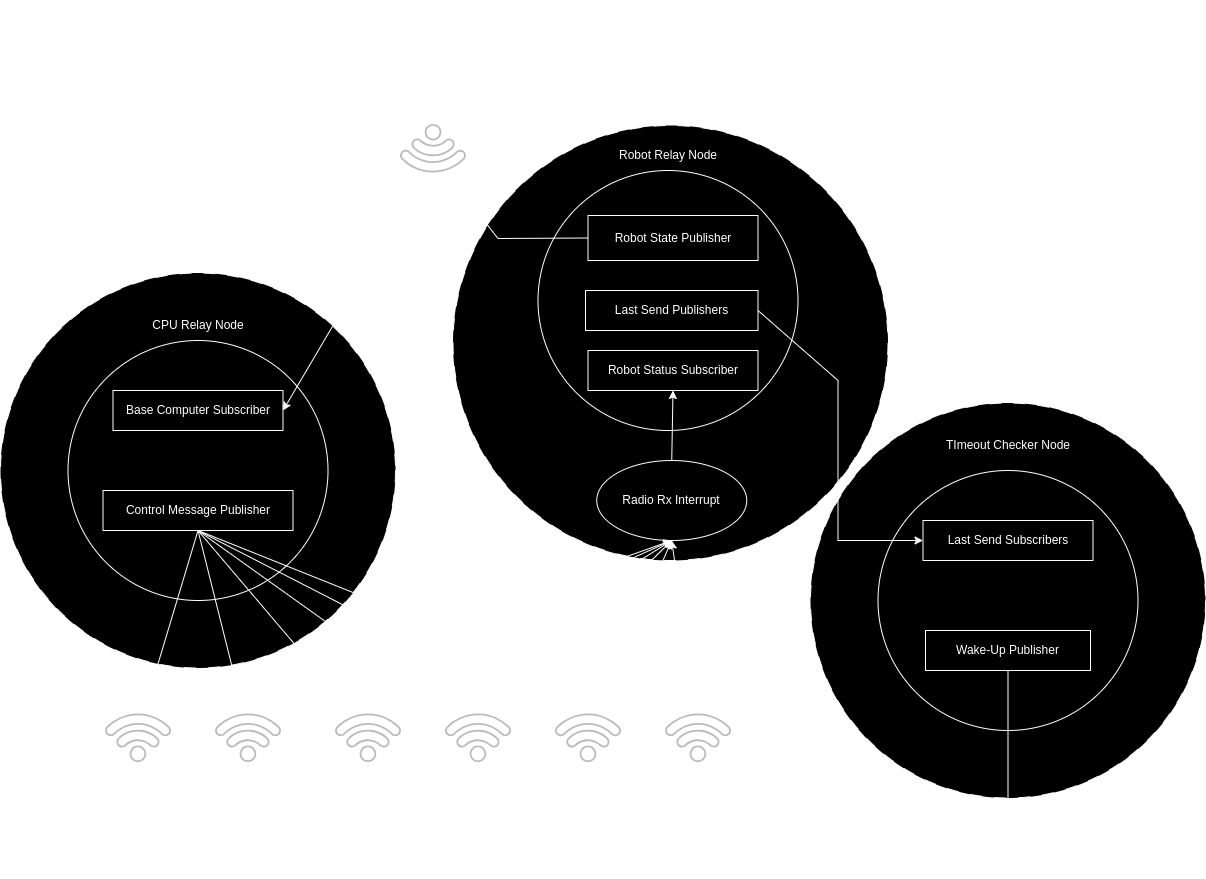

The diagram above was exported from draw.io. Its source (the exported page's mxGraphModel, read from the mxfile embedded in the PNG):
<mxGraphModel dx="1985" dy="676" grid="1" gridSize="10" guides="1" tooltips="1" connect="1" arrows="1" fold="1" page="1" pageScale="1" pageWidth="850" pageHeight="1100" math="0" shadow="0">
  <root>
    <mxCell id="0" />
    <mxCell id="1" parent="0" />
    <mxCell id="p1a3qNzO7fMNEapz9w03-82" value="" style="ellipse;whiteSpace=wrap;html=1;aspect=fixed;dashed=1;dashPattern=12 12;" vertex="1" parent="1">
      <mxGeometry x="275.5" y="135" width="435" height="435" as="geometry" />
    </mxCell>
    <mxCell id="p1a3qNzO7fMNEapz9w03-79" value="" style="ellipse;whiteSpace=wrap;html=1;aspect=fixed;dashed=1;dashPattern=12 12;" vertex="1" parent="1">
      <mxGeometry x="633" y="412.5" width="395" height="395" as="geometry" />
    </mxCell>
    <mxCell id="p1a3qNzO7fMNEapz9w03-76" value="" style="ellipse;whiteSpace=wrap;html=1;aspect=fixed;dashed=1;dashPattern=12 12;" vertex="1" parent="1">
      <mxGeometry x="-177" y="282.5" width="395" height="395" as="geometry" />
    </mxCell>
    <mxCell id="p1a3qNzO7fMNEapz9w03-1" value="" style="ellipse;whiteSpace=wrap;html=1;aspect=fixed;" vertex="1" parent="1">
      <mxGeometry x="-109.5" y="350" width="260" height="260" as="geometry" />
    </mxCell>
    <mxCell id="p1a3qNzO7fMNEapz9w03-3" value="CPU Relay Node" style="text;html=1;strokeColor=none;fillColor=none;align=center;verticalAlign=middle;whiteSpace=wrap;rounded=0;" vertex="1" parent="1">
      <mxGeometry x="-39.5" y="320" width="120" height="30" as="geometry" />
    </mxCell>
    <mxCell id="p1a3qNzO7fMNEapz9w03-4" value="" style="ellipse;whiteSpace=wrap;html=1;aspect=fixed;" vertex="1" parent="1">
      <mxGeometry x="360.5" y="180" width="260" height="260" as="geometry" />
    </mxCell>
    <mxCell id="p1a3qNzO7fMNEapz9w03-5" value="" style="ellipse;whiteSpace=wrap;html=1;aspect=fixed;" vertex="1" parent="1">
      <mxGeometry x="700.5" y="480" width="260" height="260" as="geometry" />
    </mxCell>
    <mxCell id="p1a3qNzO7fMNEapz9w03-6" value="Robot Relay Node" style="text;html=1;strokeColor=none;fillColor=none;align=center;verticalAlign=middle;whiteSpace=wrap;rounded=0;" vertex="1" parent="1">
      <mxGeometry x="430.5" y="150" width="120" height="30" as="geometry" />
    </mxCell>
    <mxCell id="p1a3qNzO7fMNEapz9w03-7" value="TImeout Checker Node" style="text;html=1;strokeColor=none;fillColor=none;align=center;verticalAlign=middle;whiteSpace=wrap;rounded=0;" vertex="1" parent="1">
      <mxGeometry x="760.5" y="440" width="140" height="30" as="geometry" />
    </mxCell>
    <mxCell id="p1a3qNzO7fMNEapz9w03-10" value="" style="sketch=0;pointerEvents=1;shadow=0;dashed=0;html=1;strokeColor=none;fillColor=#434445;aspect=fixed;labelPosition=center;verticalLabelPosition=bottom;verticalAlign=top;align=center;outlineConnect=0;shape=mxgraph.vvd.wi_fi;rotation=135;" vertex="1" parent="1">
      <mxGeometry x="230.5" y="140" width="50" height="50" as="geometry" />
    </mxCell>
    <mxCell id="p1a3qNzO7fMNEapz9w03-11" value="Base Computer" style="text;html=1;strokeColor=none;fillColor=none;align=center;verticalAlign=middle;whiteSpace=wrap;rounded=0;" vertex="1" parent="1">
      <mxGeometry x="195.5" y="90" width="120" height="30" as="geometry" />
    </mxCell>
    <mxCell id="p1a3qNzO7fMNEapz9w03-13" value="Robot 1" style="text;html=1;strokeColor=none;fillColor=none;align=center;verticalAlign=middle;whiteSpace=wrap;rounded=0;" vertex="1" parent="1">
      <mxGeometry x="-99.5" y="785" width="120" height="30" as="geometry" />
    </mxCell>
    <mxCell id="p1a3qNzO7fMNEapz9w03-16" value="" style="sketch=0;pointerEvents=1;shadow=0;dashed=0;html=1;strokeColor=none;fillColor=#434445;aspect=fixed;labelPosition=center;verticalLabelPosition=bottom;verticalAlign=top;align=center;outlineConnect=0;shape=mxgraph.vvd.wi_fi;rotation=-45;" vertex="1" parent="1">
      <mxGeometry x="-64.5" y="715" width="50" height="50" as="geometry" />
    </mxCell>
    <mxCell id="p1a3qNzO7fMNEapz9w03-17" value="Robot 2" style="text;html=1;strokeColor=none;fillColor=none;align=center;verticalAlign=middle;whiteSpace=wrap;rounded=0;" vertex="1" parent="1">
      <mxGeometry x="10.5" y="785" width="120" height="30" as="geometry" />
    </mxCell>
    <mxCell id="p1a3qNzO7fMNEapz9w03-18" value="" style="sketch=0;pointerEvents=1;shadow=0;dashed=0;html=1;strokeColor=none;fillColor=#434445;aspect=fixed;labelPosition=center;verticalLabelPosition=bottom;verticalAlign=top;align=center;outlineConnect=0;shape=mxgraph.vvd.wi_fi;rotation=-45;" vertex="1" parent="1">
      <mxGeometry x="45.5" y="715" width="50" height="50" as="geometry" />
    </mxCell>
    <mxCell id="p1a3qNzO7fMNEapz9w03-25" value="Robot 3" style="text;html=1;strokeColor=none;fillColor=none;align=center;verticalAlign=middle;whiteSpace=wrap;rounded=0;" vertex="1" parent="1">
      <mxGeometry x="130.5" y="785" width="120" height="30" as="geometry" />
    </mxCell>
    <mxCell id="p1a3qNzO7fMNEapz9w03-26" value="" style="sketch=0;pointerEvents=1;shadow=0;dashed=0;html=1;strokeColor=none;fillColor=#434445;aspect=fixed;labelPosition=center;verticalLabelPosition=bottom;verticalAlign=top;align=center;outlineConnect=0;shape=mxgraph.vvd.wi_fi;rotation=-45;" vertex="1" parent="1">
      <mxGeometry x="165.5" y="715" width="50" height="50" as="geometry" />
    </mxCell>
    <mxCell id="p1a3qNzO7fMNEapz9w03-27" value="Robot 4" style="text;html=1;strokeColor=none;fillColor=none;align=center;verticalAlign=middle;whiteSpace=wrap;rounded=0;" vertex="1" parent="1">
      <mxGeometry x="240.5" y="785" width="120" height="30" as="geometry" />
    </mxCell>
    <mxCell id="p1a3qNzO7fMNEapz9w03-28" value="" style="sketch=0;pointerEvents=1;shadow=0;dashed=0;html=1;strokeColor=none;fillColor=#434445;aspect=fixed;labelPosition=center;verticalLabelPosition=bottom;verticalAlign=top;align=center;outlineConnect=0;shape=mxgraph.vvd.wi_fi;rotation=-45;" vertex="1" parent="1">
      <mxGeometry x="275.5" y="715" width="50" height="50" as="geometry" />
    </mxCell>
    <mxCell id="p1a3qNzO7fMNEapz9w03-29" value="Robot 5" style="text;html=1;strokeColor=none;fillColor=none;align=center;verticalAlign=middle;whiteSpace=wrap;rounded=0;" vertex="1" parent="1">
      <mxGeometry x="350.5" y="785" width="120" height="30" as="geometry" />
    </mxCell>
    <mxCell id="p1a3qNzO7fMNEapz9w03-30" value="" style="sketch=0;pointerEvents=1;shadow=0;dashed=0;html=1;strokeColor=none;fillColor=#434445;aspect=fixed;labelPosition=center;verticalLabelPosition=bottom;verticalAlign=top;align=center;outlineConnect=0;shape=mxgraph.vvd.wi_fi;rotation=-45;" vertex="1" parent="1">
      <mxGeometry x="385.5" y="715" width="50" height="50" as="geometry" />
    </mxCell>
    <mxCell id="p1a3qNzO7fMNEapz9w03-31" value="Robot 6" style="text;html=1;strokeColor=none;fillColor=none;align=center;verticalAlign=middle;whiteSpace=wrap;rounded=0;" vertex="1" parent="1">
      <mxGeometry x="460.5" y="785" width="120" height="30" as="geometry" />
    </mxCell>
    <mxCell id="p1a3qNzO7fMNEapz9w03-32" value="" style="sketch=0;pointerEvents=1;shadow=0;dashed=0;html=1;strokeColor=none;fillColor=#434445;aspect=fixed;labelPosition=center;verticalLabelPosition=bottom;verticalAlign=top;align=center;outlineConnect=0;shape=mxgraph.vvd.wi_fi;rotation=-45;" vertex="1" parent="1">
      <mxGeometry x="495.5" y="715" width="50" height="50" as="geometry" />
    </mxCell>
    <mxCell id="p1a3qNzO7fMNEapz9w03-35" value="Base Computer Subscriber" style="rounded=0;whiteSpace=wrap;html=1;" vertex="1" parent="1">
      <mxGeometry x="-64.5" y="400" width="170" height="40" as="geometry" />
    </mxCell>
    <mxCell id="p1a3qNzO7fMNEapz9w03-36" value="" style="endArrow=classic;html=1;rounded=0;entryX=1;entryY=0.5;entryDx=0;entryDy=0;" edge="1" parent="1" source="p1a3qNzO7fMNEapz9w03-10" target="p1a3qNzO7fMNEapz9w03-35">
      <mxGeometry width="50" height="50" relative="1" as="geometry">
        <mxPoint x="300.5" y="490" as="sourcePoint" />
        <mxPoint x="350.5" y="440" as="targetPoint" />
        <Array as="points" />
      </mxGeometry>
    </mxCell>
    <mxCell id="p1a3qNzO7fMNEapz9w03-37" value="Robot State Publisher" style="rounded=0;whiteSpace=wrap;html=1;" vertex="1" parent="1">
      <mxGeometry x="410.5" y="225" width="170" height="45" as="geometry" />
    </mxCell>
    <mxCell id="p1a3qNzO7fMNEapz9w03-38" value="" style="endArrow=classic;html=1;rounded=0;exitX=0;exitY=0.5;exitDx=0;exitDy=0;" edge="1" parent="1" source="p1a3qNzO7fMNEapz9w03-37" target="p1a3qNzO7fMNEapz9w03-10">
      <mxGeometry width="50" height="50" relative="1" as="geometry">
        <mxPoint x="300.5" y="490" as="sourcePoint" />
        <mxPoint x="350.5" y="440" as="targetPoint" />
        <Array as="points">
          <mxPoint x="320.5" y="248" />
        </Array>
      </mxGeometry>
    </mxCell>
    <mxCell id="p1a3qNzO7fMNEapz9w03-39" value="Control Message Publisher" style="rounded=0;whiteSpace=wrap;html=1;" vertex="1" parent="1">
      <mxGeometry x="-74.5" y="500" width="190" height="40" as="geometry" />
    </mxCell>
    <mxCell id="p1a3qNzO7fMNEapz9w03-40" value="" style="endArrow=classic;html=1;rounded=0;exitX=0.5;exitY=1;exitDx=0;exitDy=0;" edge="1" parent="1" source="p1a3qNzO7fMNEapz9w03-39" target="p1a3qNzO7fMNEapz9w03-16">
      <mxGeometry width="50" height="50" relative="1" as="geometry">
        <mxPoint x="300.5" y="580" as="sourcePoint" />
        <mxPoint x="350.5" y="530" as="targetPoint" />
      </mxGeometry>
    </mxCell>
    <mxCell id="p1a3qNzO7fMNEapz9w03-43" value="" style="endArrow=classic;html=1;rounded=0;exitX=0.5;exitY=1;exitDx=0;exitDy=0;" edge="1" parent="1" source="p1a3qNzO7fMNEapz9w03-39" target="p1a3qNzO7fMNEapz9w03-18">
      <mxGeometry width="50" height="50" relative="1" as="geometry">
        <mxPoint x="30.5" y="450" as="sourcePoint" />
        <mxPoint x="-23.5" y="721" as="targetPoint" />
      </mxGeometry>
    </mxCell>
    <mxCell id="p1a3qNzO7fMNEapz9w03-44" value="" style="endArrow=classic;html=1;rounded=0;exitX=0.5;exitY=1;exitDx=0;exitDy=0;" edge="1" parent="1" source="p1a3qNzO7fMNEapz9w03-39" target="p1a3qNzO7fMNEapz9w03-26">
      <mxGeometry width="50" height="50" relative="1" as="geometry">
        <mxPoint x="30.5" y="450" as="sourcePoint" />
        <mxPoint x="75.5" y="720" as="targetPoint" />
      </mxGeometry>
    </mxCell>
    <mxCell id="p1a3qNzO7fMNEapz9w03-45" value="" style="endArrow=classic;html=1;rounded=0;exitX=0.5;exitY=1;exitDx=0;exitDy=0;" edge="1" parent="1" source="p1a3qNzO7fMNEapz9w03-39" target="p1a3qNzO7fMNEapz9w03-28">
      <mxGeometry width="50" height="50" relative="1" as="geometry">
        <mxPoint x="20.5" y="440" as="sourcePoint" />
        <mxPoint x="187.5" y="727" as="targetPoint" />
      </mxGeometry>
    </mxCell>
    <mxCell id="p1a3qNzO7fMNEapz9w03-46" value="" style="endArrow=classic;html=1;rounded=0;exitX=0.5;exitY=1;exitDx=0;exitDy=0;" edge="1" parent="1" source="p1a3qNzO7fMNEapz9w03-39" target="p1a3qNzO7fMNEapz9w03-30">
      <mxGeometry width="50" height="50" relative="1" as="geometry">
        <mxPoint x="30.5" y="450" as="sourcePoint" />
        <mxPoint x="293.5" y="732" as="targetPoint" />
      </mxGeometry>
    </mxCell>
    <mxCell id="p1a3qNzO7fMNEapz9w03-47" value="" style="endArrow=classic;html=1;rounded=0;exitX=0.5;exitY=1;exitDx=0;exitDy=0;" edge="1" parent="1" source="p1a3qNzO7fMNEapz9w03-39" target="p1a3qNzO7fMNEapz9w03-32">
      <mxGeometry width="50" height="50" relative="1" as="geometry">
        <mxPoint x="30.5" y="450" as="sourcePoint" />
        <mxPoint x="400.5" y="735" as="targetPoint" />
      </mxGeometry>
    </mxCell>
    <mxCell id="p1a3qNzO7fMNEapz9w03-48" value="Robot Status Subscriber" style="rounded=0;whiteSpace=wrap;html=1;" vertex="1" parent="1">
      <mxGeometry x="410.5" y="360" width="170" height="40" as="geometry" />
    </mxCell>
    <mxCell id="p1a3qNzO7fMNEapz9w03-56" value="Last Send Publishers" style="rounded=0;whiteSpace=wrap;html=1;" vertex="1" parent="1">
      <mxGeometry x="408" y="300" width="172.5" height="40" as="geometry" />
    </mxCell>
    <mxCell id="p1a3qNzO7fMNEapz9w03-57" value="Last Send Subscribers" style="rounded=0;whiteSpace=wrap;html=1;" vertex="1" parent="1">
      <mxGeometry x="745.5" y="530" width="170" height="40" as="geometry" />
    </mxCell>
    <mxCell id="p1a3qNzO7fMNEapz9w03-58" value="" style="endArrow=classic;html=1;rounded=0;exitX=1;exitY=0.5;exitDx=0;exitDy=0;entryX=0;entryY=0.5;entryDx=0;entryDy=0;" edge="1" parent="1" source="p1a3qNzO7fMNEapz9w03-56" target="p1a3qNzO7fMNEapz9w03-57">
      <mxGeometry width="50" height="50" relative="1" as="geometry">
        <mxPoint x="300.5" y="580" as="sourcePoint" />
        <mxPoint x="350.5" y="530" as="targetPoint" />
        <Array as="points">
          <mxPoint x="660.5" y="390" />
          <mxPoint x="660.5" y="550" />
        </Array>
      </mxGeometry>
    </mxCell>
    <mxCell id="p1a3qNzO7fMNEapz9w03-59" value="Wake-Up Publisher" style="rounded=0;whiteSpace=wrap;html=1;" vertex="1" parent="1">
      <mxGeometry x="748" y="640" width="165" height="40" as="geometry" />
    </mxCell>
    <mxCell id="p1a3qNzO7fMNEapz9w03-60" value="" style="endArrow=classic;html=1;rounded=0;exitX=0.5;exitY=1;exitDx=0;exitDy=0;entryX=0.5;entryY=1;entryDx=0;entryDy=0;" edge="1" parent="1" source="p1a3qNzO7fMNEapz9w03-59" target="p1a3qNzO7fMNEapz9w03-13">
      <mxGeometry width="50" height="50" relative="1" as="geometry">
        <mxPoint x="300.5" y="820" as="sourcePoint" />
        <mxPoint x="-49.5" y="880" as="targetPoint" />
        <Array as="points">
          <mxPoint x="830.5" y="880" />
          <mxPoint x="-39.5" y="880" />
        </Array>
      </mxGeometry>
    </mxCell>
    <mxCell id="p1a3qNzO7fMNEapz9w03-61" value="" style="endArrow=classic;html=1;rounded=0;entryX=0.5;entryY=1;entryDx=0;entryDy=0;" edge="1" parent="1" target="p1a3qNzO7fMNEapz9w03-17">
      <mxGeometry width="50" height="50" relative="1" as="geometry">
        <mxPoint x="70.5" y="880" as="sourcePoint" />
        <mxPoint x="320.5" y="780" as="targetPoint" />
      </mxGeometry>
    </mxCell>
    <mxCell id="p1a3qNzO7fMNEapz9w03-62" value="" style="endArrow=classic;html=1;rounded=0;entryX=0.5;entryY=1;entryDx=0;entryDy=0;" edge="1" parent="1">
      <mxGeometry width="50" height="50" relative="1" as="geometry">
        <mxPoint x="190" y="880" as="sourcePoint" />
        <mxPoint x="190" y="815" as="targetPoint" />
      </mxGeometry>
    </mxCell>
    <mxCell id="p1a3qNzO7fMNEapz9w03-63" value="" style="endArrow=classic;html=1;rounded=0;entryX=0.5;entryY=1;entryDx=0;entryDy=0;" edge="1" parent="1">
      <mxGeometry width="50" height="50" relative="1" as="geometry">
        <mxPoint x="300" y="880" as="sourcePoint" />
        <mxPoint x="300" y="815" as="targetPoint" />
      </mxGeometry>
    </mxCell>
    <mxCell id="p1a3qNzO7fMNEapz9w03-64" value="" style="endArrow=classic;html=1;rounded=0;entryX=0.5;entryY=1;entryDx=0;entryDy=0;" edge="1" parent="1">
      <mxGeometry width="50" height="50" relative="1" as="geometry">
        <mxPoint x="410.5" y="880" as="sourcePoint" />
        <mxPoint x="410.5" y="815" as="targetPoint" />
      </mxGeometry>
    </mxCell>
    <mxCell id="p1a3qNzO7fMNEapz9w03-65" value="" style="endArrow=classic;html=1;rounded=0;entryX=0.5;entryY=1;entryDx=0;entryDy=0;" edge="1" parent="1">
      <mxGeometry width="50" height="50" relative="1" as="geometry">
        <mxPoint x="520" y="880" as="sourcePoint" />
        <mxPoint x="520" y="815" as="targetPoint" />
      </mxGeometry>
    </mxCell>
    <mxCell id="p1a3qNzO7fMNEapz9w03-68" value="Radio Rx Interrupt" style="ellipse;whiteSpace=wrap;html=1;" vertex="1" parent="1">
      <mxGeometry x="419.25" y="470" width="150" height="80" as="geometry" />
    </mxCell>
    <mxCell id="p1a3qNzO7fMNEapz9w03-69" value="" style="endArrow=classic;html=1;rounded=0;entryX=0.5;entryY=1;entryDx=0;entryDy=0;exitX=0.5;exitY=0;exitDx=0;exitDy=0;" edge="1" parent="1" source="p1a3qNzO7fMNEapz9w03-68" target="p1a3qNzO7fMNEapz9w03-48">
      <mxGeometry width="50" height="50" relative="1" as="geometry">
        <mxPoint x="360.5" y="520" as="sourcePoint" />
        <mxPoint x="410.5" y="470" as="targetPoint" />
      </mxGeometry>
    </mxCell>
    <mxCell id="p1a3qNzO7fMNEapz9w03-70" value="" style="endArrow=classic;html=1;rounded=0;entryX=0.5;entryY=1;entryDx=0;entryDy=0;" edge="1" parent="1" source="p1a3qNzO7fMNEapz9w03-16" target="p1a3qNzO7fMNEapz9w03-68">
      <mxGeometry width="50" height="50" relative="1" as="geometry">
        <mxPoint x="400.5" y="590" as="sourcePoint" />
        <mxPoint x="450.5" y="540" as="targetPoint" />
      </mxGeometry>
    </mxCell>
    <mxCell id="p1a3qNzO7fMNEapz9w03-71" value="" style="endArrow=classic;html=1;rounded=0;entryX=0.5;entryY=1;entryDx=0;entryDy=0;" edge="1" parent="1" source="p1a3qNzO7fMNEapz9w03-18" target="p1a3qNzO7fMNEapz9w03-68">
      <mxGeometry width="50" height="50" relative="1" as="geometry">
        <mxPoint x="-3.5" y="741" as="sourcePoint" />
        <mxPoint x="505.5" y="560" as="targetPoint" />
      </mxGeometry>
    </mxCell>
    <mxCell id="p1a3qNzO7fMNEapz9w03-72" value="" style="endArrow=classic;html=1;rounded=0;entryX=0.5;entryY=1;entryDx=0;entryDy=0;" edge="1" parent="1" source="p1a3qNzO7fMNEapz9w03-26" target="p1a3qNzO7fMNEapz9w03-68">
      <mxGeometry width="50" height="50" relative="1" as="geometry">
        <mxPoint x="104.5" y="739" as="sourcePoint" />
        <mxPoint x="505.5" y="560" as="targetPoint" />
      </mxGeometry>
    </mxCell>
    <mxCell id="p1a3qNzO7fMNEapz9w03-73" value="" style="endArrow=classic;html=1;rounded=0;entryX=0.5;entryY=1;entryDx=0;entryDy=0;" edge="1" parent="1" source="p1a3qNzO7fMNEapz9w03-28" target="p1a3qNzO7fMNEapz9w03-68">
      <mxGeometry width="50" height="50" relative="1" as="geometry">
        <mxPoint x="222.5" y="736" as="sourcePoint" />
        <mxPoint x="505.5" y="560" as="targetPoint" />
      </mxGeometry>
    </mxCell>
    <mxCell id="p1a3qNzO7fMNEapz9w03-74" value="" style="endArrow=classic;html=1;rounded=0;entryX=0.5;entryY=1;entryDx=0;entryDy=0;" edge="1" parent="1" source="p1a3qNzO7fMNEapz9w03-30" target="p1a3qNzO7fMNEapz9w03-68">
      <mxGeometry width="50" height="50" relative="1" as="geometry">
        <mxPoint x="328.5" y="733" as="sourcePoint" />
        <mxPoint x="505.5" y="560" as="targetPoint" />
      </mxGeometry>
    </mxCell>
    <mxCell id="p1a3qNzO7fMNEapz9w03-75" value="" style="endArrow=classic;html=1;rounded=0;entryX=0.5;entryY=1;entryDx=0;entryDy=0;" edge="1" parent="1" source="p1a3qNzO7fMNEapz9w03-32" target="p1a3qNzO7fMNEapz9w03-68">
      <mxGeometry width="50" height="50" relative="1" as="geometry">
        <mxPoint x="431.5" y="726" as="sourcePoint" />
        <mxPoint x="505.5" y="560" as="targetPoint" />
      </mxGeometry>
    </mxCell>
    <mxCell id="p1a3qNzO7fMNEapz9w03-77" value="Cpu Relay Thread" style="text;html=1;align=center;verticalAlign=middle;resizable=0;points=[];autosize=1;strokeColor=none;fillColor=none;" vertex="1" parent="1">
      <mxGeometry x="-39.5" y="250" width="120" height="30" as="geometry" />
    </mxCell>
    <mxCell id="p1a3qNzO7fMNEapz9w03-80" value="Timeout Checker Thread" style="text;html=1;align=center;verticalAlign=middle;resizable=0;points=[];autosize=1;strokeColor=none;fillColor=none;" vertex="1" parent="1">
      <mxGeometry x="750.5" y="380" width="160" height="30" as="geometry" />
    </mxCell>
    <mxCell id="p1a3qNzO7fMNEapz9w03-81" value="Robot Relay Thread / Main Thread" style="text;html=1;align=center;verticalAlign=middle;resizable=0;points=[];autosize=1;strokeColor=none;fillColor=none;" vertex="1" parent="1">
      <mxGeometry x="385.5" y="105" width="210" height="30" as="geometry" />
    </mxCell>
    <mxCell id="p1a3qNzO7fMNEapz9w03-84" value="&lt;h1 style=&quot;line-height: 160%;&quot;&gt;Robojackets Robocup Base Station Design&lt;/h1&gt;" style="text;html=1;strokeColor=none;fillColor=none;align=center;verticalAlign=middle;whiteSpace=wrap;rounded=0;" vertex="1" parent="1">
      <mxGeometry x="70" y="30" width="710" height="30" as="geometry" />
    </mxCell>
  </root>
</mxGraphModel>